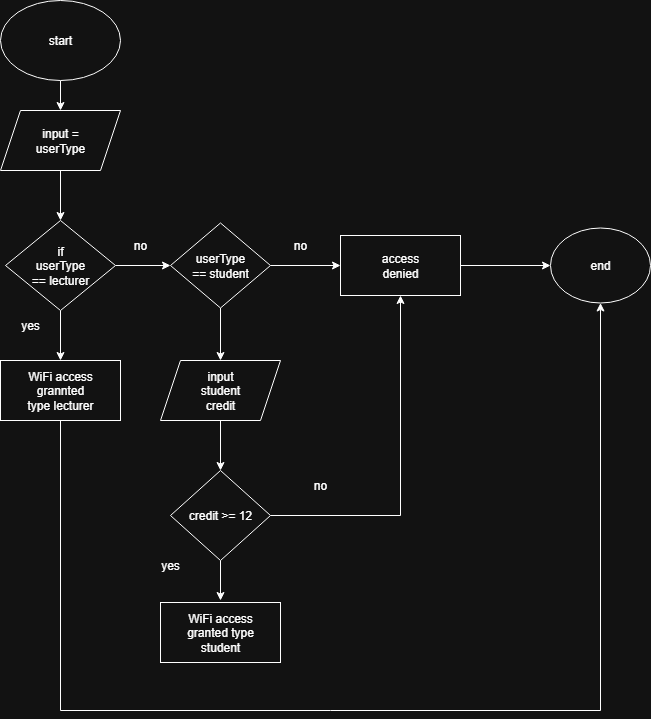

The diagram above was exported from draw.io. Its source (the exported page's mxGraphModel, read from the mxfile embedded in the PNG):
<mxGraphModel dx="1042" dy="574" grid="1" gridSize="10" guides="1" tooltips="1" connect="1" arrows="1" fold="1" page="1" pageScale="1" pageWidth="850" pageHeight="1100" math="0" shadow="0">
  <root>
    <mxCell id="0" />
    <mxCell id="1" parent="0" />
    <mxCell id="rsmnNWtEPrHBpfp4bMnZ-3" style="edgeStyle=orthogonalEdgeStyle;rounded=0;orthogonalLoop=1;jettySize=auto;html=1;exitX=0.5;exitY=1;exitDx=0;exitDy=0;" edge="1" parent="1" source="rsmnNWtEPrHBpfp4bMnZ-1">
      <mxGeometry relative="1" as="geometry">
        <mxPoint x="70" y="120" as="targetPoint" />
      </mxGeometry>
    </mxCell>
    <mxCell id="rsmnNWtEPrHBpfp4bMnZ-1" value="" style="ellipse;whiteSpace=wrap;html=1;" vertex="1" parent="1">
      <mxGeometry x="10" y="10" width="120" height="80" as="geometry" />
    </mxCell>
    <mxCell id="rsmnNWtEPrHBpfp4bMnZ-2" value="start" style="text;html=1;align=center;verticalAlign=middle;whiteSpace=wrap;rounded=0;" vertex="1" parent="1">
      <mxGeometry x="40" y="35" width="60" height="30" as="geometry" />
    </mxCell>
    <mxCell id="rsmnNWtEPrHBpfp4bMnZ-8" style="edgeStyle=orthogonalEdgeStyle;rounded=0;orthogonalLoop=1;jettySize=auto;html=1;exitX=0.5;exitY=1;exitDx=0;exitDy=0;" edge="1" parent="1" source="rsmnNWtEPrHBpfp4bMnZ-6">
      <mxGeometry relative="1" as="geometry">
        <mxPoint x="70" y="230" as="targetPoint" />
      </mxGeometry>
    </mxCell>
    <mxCell id="rsmnNWtEPrHBpfp4bMnZ-6" value="" style="shape=parallelogram;perimeter=parallelogramPerimeter;whiteSpace=wrap;html=1;fixedSize=1;" vertex="1" parent="1">
      <mxGeometry x="10" y="120" width="120" height="60" as="geometry" />
    </mxCell>
    <mxCell id="rsmnNWtEPrHBpfp4bMnZ-7" value="input = userType" style="text;html=1;align=center;verticalAlign=middle;whiteSpace=wrap;rounded=0;" vertex="1" parent="1">
      <mxGeometry x="40" y="135" width="60" height="30" as="geometry" />
    </mxCell>
    <mxCell id="rsmnNWtEPrHBpfp4bMnZ-11" style="edgeStyle=orthogonalEdgeStyle;rounded=0;orthogonalLoop=1;jettySize=auto;html=1;exitX=1;exitY=0.5;exitDx=0;exitDy=0;" edge="1" parent="1" source="rsmnNWtEPrHBpfp4bMnZ-9">
      <mxGeometry relative="1" as="geometry">
        <mxPoint x="180" y="275" as="targetPoint" />
      </mxGeometry>
    </mxCell>
    <mxCell id="rsmnNWtEPrHBpfp4bMnZ-12" style="edgeStyle=orthogonalEdgeStyle;rounded=0;orthogonalLoop=1;jettySize=auto;html=1;exitX=0.5;exitY=1;exitDx=0;exitDy=0;" edge="1" parent="1" source="rsmnNWtEPrHBpfp4bMnZ-9">
      <mxGeometry relative="1" as="geometry">
        <mxPoint x="70" y="370" as="targetPoint" />
      </mxGeometry>
    </mxCell>
    <mxCell id="rsmnNWtEPrHBpfp4bMnZ-9" value="" style="rhombus;whiteSpace=wrap;html=1;" vertex="1" parent="1">
      <mxGeometry x="15" y="230" width="110" height="90" as="geometry" />
    </mxCell>
    <mxCell id="rsmnNWtEPrHBpfp4bMnZ-10" value="if userType == lecturer" style="text;html=1;align=center;verticalAlign=middle;whiteSpace=wrap;rounded=0;" vertex="1" parent="1">
      <mxGeometry x="40" y="260" width="60" height="30" as="geometry" />
    </mxCell>
    <mxCell id="rsmnNWtEPrHBpfp4bMnZ-13" value="yes" style="text;html=1;align=center;verticalAlign=middle;whiteSpace=wrap;rounded=0;" vertex="1" parent="1">
      <mxGeometry x="10" y="320" width="60" height="30" as="geometry" />
    </mxCell>
    <mxCell id="rsmnNWtEPrHBpfp4bMnZ-14" value="no" style="text;html=1;align=center;verticalAlign=middle;whiteSpace=wrap;rounded=0;" vertex="1" parent="1">
      <mxGeometry x="120" y="240" width="60" height="30" as="geometry" />
    </mxCell>
    <mxCell id="rsmnNWtEPrHBpfp4bMnZ-17" style="edgeStyle=orthogonalEdgeStyle;rounded=0;orthogonalLoop=1;jettySize=auto;html=1;exitX=1;exitY=0.5;exitDx=0;exitDy=0;" edge="1" parent="1" source="rsmnNWtEPrHBpfp4bMnZ-15">
      <mxGeometry relative="1" as="geometry">
        <mxPoint x="350" y="275" as="targetPoint" />
      </mxGeometry>
    </mxCell>
    <mxCell id="rsmnNWtEPrHBpfp4bMnZ-21" style="edgeStyle=orthogonalEdgeStyle;rounded=0;orthogonalLoop=1;jettySize=auto;html=1;exitX=0.5;exitY=1;exitDx=0;exitDy=0;" edge="1" parent="1" source="rsmnNWtEPrHBpfp4bMnZ-15">
      <mxGeometry relative="1" as="geometry">
        <mxPoint x="230" y="370" as="targetPoint" />
      </mxGeometry>
    </mxCell>
    <mxCell id="rsmnNWtEPrHBpfp4bMnZ-15" value="" style="rhombus;whiteSpace=wrap;html=1;" vertex="1" parent="1">
      <mxGeometry x="180" y="232.5" width="100" height="85" as="geometry" />
    </mxCell>
    <mxCell id="rsmnNWtEPrHBpfp4bMnZ-16" value="userType == student" style="text;html=1;align=center;verticalAlign=middle;whiteSpace=wrap;rounded=0;" vertex="1" parent="1">
      <mxGeometry x="200" y="260" width="60" height="30" as="geometry" />
    </mxCell>
    <mxCell id="rsmnNWtEPrHBpfp4bMnZ-18" value="no" style="text;html=1;align=center;verticalAlign=middle;whiteSpace=wrap;rounded=0;" vertex="1" parent="1">
      <mxGeometry x="280" y="240" width="60" height="30" as="geometry" />
    </mxCell>
    <mxCell id="rsmnNWtEPrHBpfp4bMnZ-35" style="edgeStyle=orthogonalEdgeStyle;rounded=0;orthogonalLoop=1;jettySize=auto;html=1;exitX=1;exitY=0.5;exitDx=0;exitDy=0;" edge="1" parent="1" source="rsmnNWtEPrHBpfp4bMnZ-19" target="rsmnNWtEPrHBpfp4bMnZ-36">
      <mxGeometry relative="1" as="geometry">
        <mxPoint x="560" y="275" as="targetPoint" />
      </mxGeometry>
    </mxCell>
    <mxCell id="rsmnNWtEPrHBpfp4bMnZ-19" value="" style="rounded=0;whiteSpace=wrap;html=1;" vertex="1" parent="1">
      <mxGeometry x="350" y="245" width="120" height="60" as="geometry" />
    </mxCell>
    <mxCell id="rsmnNWtEPrHBpfp4bMnZ-20" value="access denied" style="text;html=1;align=center;verticalAlign=middle;whiteSpace=wrap;rounded=0;" vertex="1" parent="1">
      <mxGeometry x="380" y="260" width="60" height="30" as="geometry" />
    </mxCell>
    <mxCell id="rsmnNWtEPrHBpfp4bMnZ-26" style="edgeStyle=orthogonalEdgeStyle;rounded=0;orthogonalLoop=1;jettySize=auto;html=1;exitX=0.5;exitY=1;exitDx=0;exitDy=0;" edge="1" parent="1" source="rsmnNWtEPrHBpfp4bMnZ-22">
      <mxGeometry relative="1" as="geometry">
        <mxPoint x="230" y="480" as="targetPoint" />
      </mxGeometry>
    </mxCell>
    <mxCell id="rsmnNWtEPrHBpfp4bMnZ-22" value="" style="shape=parallelogram;perimeter=parallelogramPerimeter;whiteSpace=wrap;html=1;fixedSize=1;" vertex="1" parent="1">
      <mxGeometry x="170" y="370" width="120" height="60" as="geometry" />
    </mxCell>
    <mxCell id="rsmnNWtEPrHBpfp4bMnZ-23" value="input student credit" style="text;html=1;align=center;verticalAlign=middle;whiteSpace=wrap;rounded=0;" vertex="1" parent="1">
      <mxGeometry x="200" y="385" width="60" height="30" as="geometry" />
    </mxCell>
    <mxCell id="rsmnNWtEPrHBpfp4bMnZ-39" style="edgeStyle=orthogonalEdgeStyle;rounded=0;orthogonalLoop=1;jettySize=auto;html=1;exitX=0.5;exitY=1;exitDx=0;exitDy=0;" edge="1" parent="1">
      <mxGeometry relative="1" as="geometry">
        <mxPoint x="610" y="312.5" as="targetPoint" />
        <mxPoint x="80" y="430" as="sourcePoint" />
        <Array as="points">
          <mxPoint x="70" y="430" />
          <mxPoint x="70" y="720" />
          <mxPoint x="610" y="720" />
        </Array>
      </mxGeometry>
    </mxCell>
    <mxCell id="rsmnNWtEPrHBpfp4bMnZ-24" value="" style="rounded=0;whiteSpace=wrap;html=1;" vertex="1" parent="1">
      <mxGeometry x="10" y="370" width="120" height="60" as="geometry" />
    </mxCell>
    <mxCell id="rsmnNWtEPrHBpfp4bMnZ-25" value="WiFi access grannted type lecturer" style="text;html=1;align=center;verticalAlign=middle;whiteSpace=wrap;rounded=0;" vertex="1" parent="1">
      <mxGeometry x="35" y="385" width="70" height="30" as="geometry" />
    </mxCell>
    <mxCell id="rsmnNWtEPrHBpfp4bMnZ-29" style="edgeStyle=orthogonalEdgeStyle;rounded=0;orthogonalLoop=1;jettySize=auto;html=1;exitX=0.5;exitY=1;exitDx=0;exitDy=0;" edge="1" parent="1" source="rsmnNWtEPrHBpfp4bMnZ-27">
      <mxGeometry relative="1" as="geometry">
        <mxPoint x="230" y="610" as="targetPoint" />
      </mxGeometry>
    </mxCell>
    <mxCell id="rsmnNWtEPrHBpfp4bMnZ-33" style="edgeStyle=orthogonalEdgeStyle;rounded=0;orthogonalLoop=1;jettySize=auto;html=1;exitX=1;exitY=0.5;exitDx=0;exitDy=0;entryX=0.5;entryY=1;entryDx=0;entryDy=0;" edge="1" parent="1" source="rsmnNWtEPrHBpfp4bMnZ-27" target="rsmnNWtEPrHBpfp4bMnZ-19">
      <mxGeometry relative="1" as="geometry" />
    </mxCell>
    <mxCell id="rsmnNWtEPrHBpfp4bMnZ-27" value="" style="rhombus;whiteSpace=wrap;html=1;" vertex="1" parent="1">
      <mxGeometry x="180" y="480" width="100" height="90" as="geometry" />
    </mxCell>
    <mxCell id="rsmnNWtEPrHBpfp4bMnZ-28" value="credit &amp;gt;= 12" style="text;html=1;align=center;verticalAlign=middle;whiteSpace=wrap;rounded=0;" vertex="1" parent="1">
      <mxGeometry x="195" y="510" width="70" height="30" as="geometry" />
    </mxCell>
    <mxCell id="rsmnNWtEPrHBpfp4bMnZ-30" value="" style="rounded=0;whiteSpace=wrap;html=1;" vertex="1" parent="1">
      <mxGeometry x="170" y="612" width="120" height="60" as="geometry" />
    </mxCell>
    <mxCell id="rsmnNWtEPrHBpfp4bMnZ-31" value="WiFi access granted type student" style="text;html=1;align=center;verticalAlign=middle;whiteSpace=wrap;rounded=0;" vertex="1" parent="1">
      <mxGeometry x="195" y="627" width="70" height="30" as="geometry" />
    </mxCell>
    <mxCell id="rsmnNWtEPrHBpfp4bMnZ-32" value="yes" style="text;html=1;align=center;verticalAlign=middle;whiteSpace=wrap;rounded=0;" vertex="1" parent="1">
      <mxGeometry x="150" y="560" width="60" height="30" as="geometry" />
    </mxCell>
    <mxCell id="rsmnNWtEPrHBpfp4bMnZ-34" value="no" style="text;html=1;align=center;verticalAlign=middle;whiteSpace=wrap;rounded=0;" vertex="1" parent="1">
      <mxGeometry x="300" y="480" width="60" height="30" as="geometry" />
    </mxCell>
    <mxCell id="rsmnNWtEPrHBpfp4bMnZ-36" value="" style="ellipse;whiteSpace=wrap;html=1;" vertex="1" parent="1">
      <mxGeometry x="560" y="237.5" width="100" height="75" as="geometry" />
    </mxCell>
    <mxCell id="rsmnNWtEPrHBpfp4bMnZ-37" value="end" style="text;html=1;align=center;verticalAlign=middle;whiteSpace=wrap;rounded=0;" vertex="1" parent="1">
      <mxGeometry x="580" y="260" width="60" height="30" as="geometry" />
    </mxCell>
  </root>
</mxGraphModel>